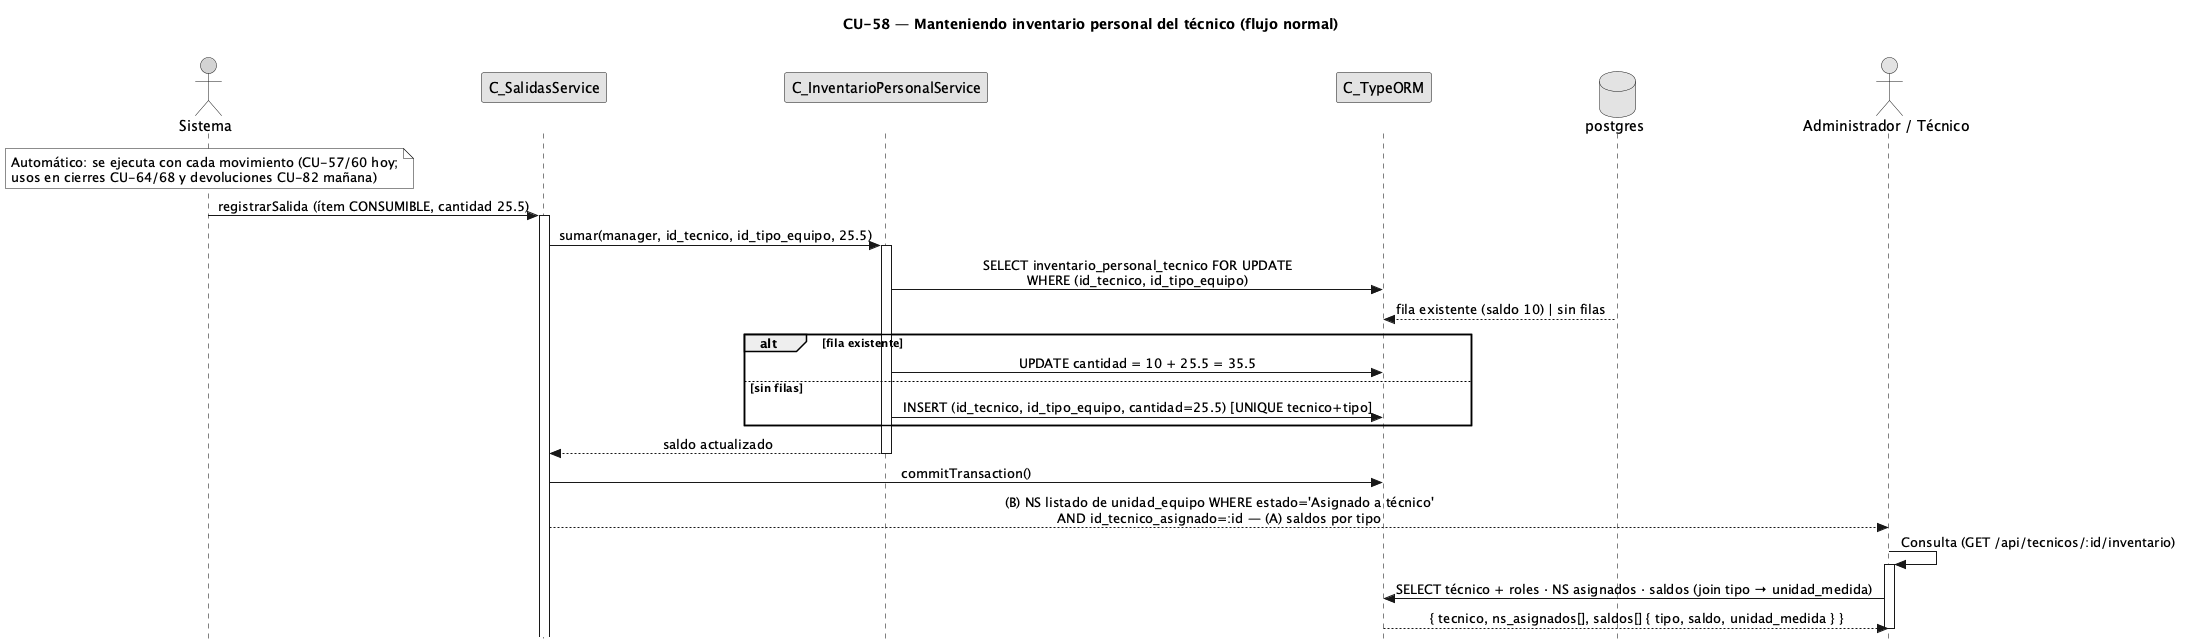

The diagram above was rendered by PlantUML. Its source (embedded in the PNG):
@startuml CU58-normal
title CU-58 — Manteniendo inventario personal del técnico (flujo normal)
skinparam style strictuml
skinparam monochrome true
skinparam shadowing false
skinparam sequenceMessageAlign center
<style> sequenceDiagram { participant { Margin 30 } actor { Margin 12 } } </style>
skinparam sequence {
  MessageAlign center
  LifeLineBorderColor black
}
hide footbox

actor "Sistema" as sys #lightgrey
participant "C_SalidasService" as svc
participant "C_InventarioPersonalService" as ips
participant "C_TypeORM" as orm
database "postgres" as db
actor "Administrador / Técnico" as user

note over sys : Automático: se ejecuta con cada movimiento (CU-57/60 hoy;\nusos en cierres CU-64/68 y devoluciones CU-82 mañana)

sys -> svc : registrarSalida (ítem CONSUMIBLE, cantidad 25.5)
activate svc
svc -> ips : sumar(manager, id_tecnico, id_tipo_equipo, 25.5)
activate ips
ips -> orm : SELECT inventario_personal_tecnico FOR UPDATE\nWHERE (id_tecnico, id_tipo_equipo)
db --> orm : fila existente (saldo 10) | sin filas
alt fila existente
    ips -> orm : UPDATE cantidad = 10 + 25.5 = 35.5
else sin filas
    ips -> orm : INSERT (id_tecnico, id_tipo_equipo, cantidad=25.5) [UNIQUE tecnico+tipo]
end
ips --> svc : saldo actualizado
deactivate ips
svc -> orm : commitTransaction()
svc --> user : (B) NS listado de unidad_equipo WHERE estado='Asignado a técnico'\nAND id_tecnico_asignado=:id — (A) saldos por tipo

user -> user : Consulta (GET /api/tecnicos/:id/inventario)
activate user
user -> orm : SELECT técnico + roles · NS asignados · saldos (join tipo → unidad_medida)
orm --> user : { tecnico, ns_asignados[], saldos[] { tipo, saldo, unidad_medida } }
deactivate user
@enduml